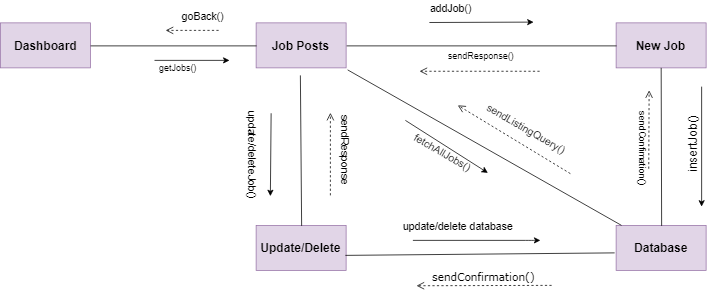

The diagram above was exported from draw.io. Its source (the exported page's mxGraphModel, read from the mxfile embedded in the PNG):
<mxGraphModel dx="1997" dy="668" grid="1" gridSize="10" guides="1" tooltips="1" connect="1" arrows="1" fold="1" page="1" pageScale="1" pageWidth="850" pageHeight="1100" math="0" shadow="0">
  <root>
    <mxCell id="0" />
    <mxCell id="1" parent="0" />
    <mxCell id="yVnJLI6q39mAvSnM35Jw-168" value="&lt;font style=&quot;font-size: 16px&quot;&gt;&lt;b&gt;Job Posts&lt;br&gt;&lt;/b&gt;&lt;/font&gt;" style="rounded=0;whiteSpace=wrap;html=1;fillColor=#e1d5e7;strokeColor=#9673a6;" vertex="1" parent="1">
      <mxGeometry x="61" y="160" width="120" height="60" as="geometry" />
    </mxCell>
    <mxCell id="yVnJLI6q39mAvSnM35Jw-169" value="&lt;span style=&quot;font-size: 16px&quot;&gt;&lt;b&gt;New Job&lt;/b&gt;&lt;/span&gt;" style="rounded=0;whiteSpace=wrap;html=1;fillColor=#e1d5e7;strokeColor=#9673a6;" vertex="1" parent="1">
      <mxGeometry x="541" y="160" width="120" height="60" as="geometry" />
    </mxCell>
    <mxCell id="yVnJLI6q39mAvSnM35Jw-170" value="&lt;span style=&quot;font-size: 16px&quot;&gt;&lt;b&gt;Database&lt;/b&gt;&lt;/span&gt;" style="rounded=0;whiteSpace=wrap;html=1;fillColor=#e1d5e7;strokeColor=#9673a6;" vertex="1" parent="1">
      <mxGeometry x="541" y="430" width="120" height="60" as="geometry" />
    </mxCell>
    <mxCell id="yVnJLI6q39mAvSnM35Jw-171" value="" style="endArrow=none;html=1;exitX=1;exitY=0.5;exitDx=0;exitDy=0;entryX=0;entryY=0.5;entryDx=0;entryDy=0;" edge="1" parent="1" source="yVnJLI6q39mAvSnM35Jw-168" target="yVnJLI6q39mAvSnM35Jw-169">
      <mxGeometry width="50" height="50" relative="1" as="geometry">
        <mxPoint x="181" y="235" as="sourcePoint" />
        <mxPoint x="231" y="185" as="targetPoint" />
      </mxGeometry>
    </mxCell>
    <mxCell id="yVnJLI6q39mAvSnM35Jw-172" value="&lt;font style=&quot;font-size: 16px&quot;&gt;&lt;b&gt;Update/Delete&lt;/b&gt;&lt;/font&gt;" style="rounded=0;whiteSpace=wrap;html=1;fillColor=#e1d5e7;strokeColor=#9673a6;" vertex="1" parent="1">
      <mxGeometry x="61" y="430.0999755859375" width="120" height="60" as="geometry" />
    </mxCell>
    <mxCell id="yVnJLI6q39mAvSnM35Jw-173" value="&lt;font style=&quot;font-size: 16px&quot;&gt;&lt;b&gt;Dashboard&lt;br&gt;&lt;/b&gt;&lt;/font&gt;" style="rounded=0;whiteSpace=wrap;html=1;fillColor=#e1d5e7;strokeColor=#9673a6;" vertex="1" parent="1">
      <mxGeometry x="-280" y="160" width="120" height="60" as="geometry" />
    </mxCell>
    <mxCell id="yVnJLI6q39mAvSnM35Jw-174" value="" style="endArrow=none;html=1;exitX=0;exitY=0.5;exitDx=0;exitDy=0;entryX=1;entryY=0.5;entryDx=0;entryDy=0;" edge="1" parent="1" source="yVnJLI6q39mAvSnM35Jw-168" target="yVnJLI6q39mAvSnM35Jw-173">
      <mxGeometry width="50" height="50" relative="1" as="geometry">
        <mxPoint x="-30" y="132" as="sourcePoint" />
        <mxPoint x="-30" y="232" as="targetPoint" />
      </mxGeometry>
    </mxCell>
    <mxCell id="yVnJLI6q39mAvSnM35Jw-175" value="" style="endArrow=classic;html=1;" edge="1" parent="1">
      <mxGeometry width="50" height="50" relative="1" as="geometry">
        <mxPoint x="-74.5" y="210" as="sourcePoint" />
        <mxPoint x="25.5" y="210" as="targetPoint" />
      </mxGeometry>
    </mxCell>
    <mxCell id="yVnJLI6q39mAvSnM35Jw-176" value="getJobs()" style="text;html=1;resizable=0;points=[];autosize=1;align=left;verticalAlign=top;spacingTop=-4;rotation=0;" vertex="1" parent="1">
      <mxGeometry x="-70" y="210" width="70" height="20" as="geometry" />
    </mxCell>
    <mxCell id="yVnJLI6q39mAvSnM35Jw-177" value="" style="endArrow=none;html=1;entryX=0.5;entryY=0;entryDx=0;entryDy=0;" edge="1" parent="1" target="yVnJLI6q39mAvSnM35Jw-172">
      <mxGeometry width="50" height="50" relative="1" as="geometry">
        <mxPoint x="120" y="230" as="sourcePoint" />
        <mxPoint x="601" y="325" as="targetPoint" />
      </mxGeometry>
    </mxCell>
    <mxCell id="yVnJLI6q39mAvSnM35Jw-178" value="" style="endArrow=none;html=1;exitX=-0.018;exitY=0.62;exitDx=0;exitDy=0;exitPerimeter=0;" edge="1" parent="1" source="yVnJLI6q39mAvSnM35Jw-170">
      <mxGeometry width="50" height="50" relative="1" as="geometry">
        <mxPoint x="191" y="440" as="sourcePoint" />
        <mxPoint x="180" y="470" as="targetPoint" />
        <Array as="points" />
      </mxGeometry>
    </mxCell>
    <mxCell id="yVnJLI6q39mAvSnM35Jw-179" value="" style="endArrow=none;html=1;exitX=0.5;exitY=0;exitDx=0;exitDy=0;" edge="1" parent="1" source="yVnJLI6q39mAvSnM35Jw-170" target="yVnJLI6q39mAvSnM35Jw-169">
      <mxGeometry width="50" height="50" relative="1" as="geometry">
        <mxPoint x="191" y="359.5" as="sourcePoint" />
        <mxPoint x="551" y="359.5" as="targetPoint" />
      </mxGeometry>
    </mxCell>
    <mxCell id="yVnJLI6q39mAvSnM35Jw-180" value="" style="endArrow=none;html=1;exitX=1.019;exitY=1.049;exitDx=0;exitDy=0;exitPerimeter=0;" edge="1" parent="1" target="yVnJLI6q39mAvSnM35Jw-170" source="yVnJLI6q39mAvSnM35Jw-168">
      <mxGeometry width="50" height="50" relative="1" as="geometry">
        <mxPoint x="120.5" y="220" as="sourcePoint" />
        <mxPoint x="120.5" y="320" as="targetPoint" />
      </mxGeometry>
    </mxCell>
    <mxCell id="yVnJLI6q39mAvSnM35Jw-185" value="" style="html=1;verticalAlign=bottom;endArrow=open;dashed=1;endSize=8;labelBackgroundColor=none;fontFamily=Verdana;fontSize=14;" edge="1" parent="1">
      <mxGeometry relative="1" as="geometry">
        <mxPoint x="-59.5" y="170" as="targetPoint" />
        <mxPoint x="11" y="170" as="sourcePoint" />
      </mxGeometry>
    </mxCell>
    <mxCell id="yVnJLI6q39mAvSnM35Jw-186" value="" style="endArrow=classic;html=1;fontSize=14;" edge="1" parent="1">
      <mxGeometry width="50" height="50" relative="1" as="geometry">
        <mxPoint x="260" y="290" as="sourcePoint" />
        <mxPoint x="370" y="360" as="targetPoint" />
      </mxGeometry>
    </mxCell>
    <mxCell id="yVnJLI6q39mAvSnM35Jw-187" value="fetchAllJobs()" style="text;html=1;resizable=0;points=[];autosize=1;align=left;verticalAlign=top;spacingTop=-4;fontSize=14;rotation=30;" vertex="1" parent="1">
      <mxGeometry x="264.9000244140625" y="325.5" width="100" height="20" as="geometry" />
    </mxCell>
    <mxCell id="yVnJLI6q39mAvSnM35Jw-188" value="goBack()&lt;br&gt;&lt;br&gt;" style="text;html=1;resizable=0;points=[];autosize=1;align=left;verticalAlign=top;spacingTop=-4;fontSize=14;rotation=0;" vertex="1" parent="1">
      <mxGeometry x="-40.0999755859375" y="140" width="70" height="40" as="geometry" />
    </mxCell>
    <mxCell id="yVnJLI6q39mAvSnM35Jw-189" value="" style="endArrow=classic;html=1;fontSize=14;" edge="1" parent="1">
      <mxGeometry width="50" height="50" relative="1" as="geometry">
        <mxPoint x="655" y="245" as="sourcePoint" />
        <mxPoint x="655" y="405" as="targetPoint" />
      </mxGeometry>
    </mxCell>
    <mxCell id="yVnJLI6q39mAvSnM35Jw-190" value="insertJob()" style="text;html=1;resizable=0;points=[];autosize=1;align=left;verticalAlign=top;spacingTop=-4;fontSize=16;rotation=-90;" vertex="1" parent="1">
      <mxGeometry x="601" y="310.5" width="80" height="20" as="geometry" />
    </mxCell>
    <mxCell id="yVnJLI6q39mAvSnM35Jw-193" value="" style="endArrow=classic;html=1;fontSize=14;" edge="1" parent="1">
      <mxGeometry width="50" height="50" relative="1" as="geometry">
        <mxPoint x="292" y="159.5" as="sourcePoint" />
        <mxPoint x="431" y="159" as="targetPoint" />
      </mxGeometry>
    </mxCell>
    <mxCell id="yVnJLI6q39mAvSnM35Jw-194" value="addJob()&lt;br&gt;" style="text;html=1;resizable=0;points=[];autosize=1;align=left;verticalAlign=top;spacingTop=-4;fontSize=14;rotation=0;" vertex="1" parent="1">
      <mxGeometry x="291" y="130" width="70" height="20" as="geometry" />
    </mxCell>
    <mxCell id="yVnJLI6q39mAvSnM35Jw-195" value="" style="html=1;verticalAlign=bottom;endArrow=open;dashed=1;endSize=8;labelBackgroundColor=none;fontFamily=Verdana;fontSize=14;" edge="1" parent="1">
      <mxGeometry relative="1" as="geometry">
        <mxPoint x="279" y="224.5" as="targetPoint" />
        <mxPoint x="439" y="224.5" as="sourcePoint" />
      </mxGeometry>
    </mxCell>
    <mxCell id="yVnJLI6q39mAvSnM35Jw-196" value="sendConfirmation()" style="html=1;verticalAlign=bottom;endArrow=open;dashed=1;endSize=8;labelBackgroundColor=none;fontFamily=Verdana;fontSize=14;" edge="1" parent="1">
      <mxGeometry relative="1" as="geometry">
        <mxPoint x="275" y="510.5" as="targetPoint" />
        <mxPoint x="455" y="510" as="sourcePoint" />
      </mxGeometry>
    </mxCell>
    <mxCell id="yVnJLI6q39mAvSnM35Jw-197" value="" style="endArrow=classic;html=1;fontSize=14;" edge="1" parent="1">
      <mxGeometry width="50" height="50" relative="1" as="geometry">
        <mxPoint x="270" y="450" as="sourcePoint" />
        <mxPoint x="440" y="450" as="targetPoint" />
        <Array as="points">
          <mxPoint x="430" y="450" />
        </Array>
      </mxGeometry>
    </mxCell>
    <mxCell id="yVnJLI6q39mAvSnM35Jw-198" value="update/delete database" style="text;html=1;resizable=0;points=[];autosize=1;align=left;verticalAlign=top;spacingTop=-4;fontSize=14;" vertex="1" parent="1">
      <mxGeometry x="255" y="420" width="160" height="20" as="geometry" />
    </mxCell>
    <mxCell id="yVnJLI6q39mAvSnM35Jw-199" value="sendResponse()&lt;br&gt;" style="text;html=1;resizable=0;points=[];autosize=1;align=left;verticalAlign=top;spacingTop=-4;rotation=0;" vertex="1" parent="1">
      <mxGeometry x="315" y="195" width="100" height="20" as="geometry" />
    </mxCell>
    <mxCell id="yVnJLI6q39mAvSnM35Jw-203" value="" style="html=1;verticalAlign=bottom;endArrow=open;dashed=1;endSize=8;labelBackgroundColor=none;fontFamily=Verdana;fontSize=14;" edge="1" parent="1">
      <mxGeometry x="1" y="-282" relative="1" as="geometry">
        <mxPoint x="330" y="270" as="targetPoint" />
        <mxPoint x="480" y="361" as="sourcePoint" />
        <mxPoint x="130" y="-209" as="offset" />
      </mxGeometry>
    </mxCell>
    <mxCell id="yVnJLI6q39mAvSnM35Jw-204" value="sendListingQuery()" style="text;html=1;resizable=0;points=[];autosize=1;align=left;verticalAlign=top;spacingTop=-4;fontSize=14;rotation=30;" vertex="1" parent="1">
      <mxGeometry x="361" y="290" width="120" height="20" as="geometry" />
    </mxCell>
    <mxCell id="yVnJLI6q39mAvSnM35Jw-206" value="" style="html=1;verticalAlign=bottom;endArrow=open;dashed=1;endSize=8;labelBackgroundColor=none;fontFamily=Verdana;fontSize=14;" edge="1" parent="1">
      <mxGeometry relative="1" as="geometry">
        <mxPoint x="585" y="250" as="targetPoint" />
        <mxPoint x="584.5" y="354.5" as="sourcePoint" />
      </mxGeometry>
    </mxCell>
    <mxCell id="yVnJLI6q39mAvSnM35Jw-207" value="sendConfimation()&lt;br&gt;&lt;br&gt;" style="text;html=1;resizable=0;points=[];autosize=1;align=left;verticalAlign=top;spacingTop=-4;rotation=90;" vertex="1" parent="1">
      <mxGeometry x="515.5" y="315.5" width="110" height="30" as="geometry" />
    </mxCell>
    <mxCell id="yVnJLI6q39mAvSnM35Jw-209" value="" style="endArrow=classic;html=1;fontSize=14;" edge="1" parent="1">
      <mxGeometry width="50" height="50" relative="1" as="geometry">
        <mxPoint x="81" y="280.5" as="sourcePoint" />
        <mxPoint x="80" y="391" as="targetPoint" />
      </mxGeometry>
    </mxCell>
    <mxCell id="yVnJLI6q39mAvSnM35Jw-210" value="update/deleteJob()&lt;br&gt;" style="text;html=1;resizable=0;points=[];autosize=1;align=left;verticalAlign=top;spacingTop=-4;fontSize=14;rotation=90;" vertex="1" parent="1">
      <mxGeometry x="-9" y="330.5" width="130" height="20" as="geometry" />
    </mxCell>
    <mxCell id="yVnJLI6q39mAvSnM35Jw-211" value="" style="html=1;verticalAlign=bottom;endArrow=open;dashed=1;endSize=8;labelBackgroundColor=none;fontFamily=Verdana;fontSize=14;" edge="1" parent="1">
      <mxGeometry x="1" y="-282" relative="1" as="geometry">
        <mxPoint x="160" y="280" as="targetPoint" />
        <mxPoint x="160" y="390" as="sourcePoint" />
        <mxPoint x="130" y="-209" as="offset" />
      </mxGeometry>
    </mxCell>
    <mxCell id="yVnJLI6q39mAvSnM35Jw-212" value="sendResponse" style="text;html=1;resizable=0;points=[];autosize=1;align=left;verticalAlign=top;spacingTop=-4;fontSize=14;rotation=90;" vertex="1" parent="1">
      <mxGeometry x="126" y="325.5" width="110" height="20" as="geometry" />
    </mxCell>
  </root>
</mxGraphModel>